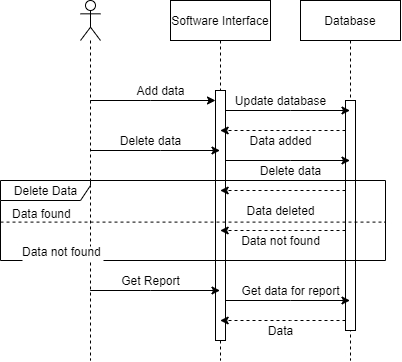

The diagram above was exported from draw.io. Its source (the exported page's mxGraphModel, read from the mxfile embedded in the PNG):
<mxGraphModel dx="725" dy="546" grid="1" gridSize="10" guides="1" tooltips="1" connect="1" arrows="1" fold="1" page="1" pageScale="1" pageWidth="850" pageHeight="1100" math="0" shadow="0">
  <root>
    <mxCell id="0" />
    <mxCell id="1" parent="0" />
    <mxCell id="e6nRyvjJpoljkieZiP0b-1" value="Software Interface" style="shape=umlLifeline;perimeter=lifelinePerimeter;whiteSpace=wrap;html=1;container=1;collapsible=0;recursiveResize=0;outlineConnect=0;" vertex="1" parent="1">
      <mxGeometry x="320" y="40" width="100" height="360" as="geometry" />
    </mxCell>
    <mxCell id="e6nRyvjJpoljkieZiP0b-4" value="" style="html=1;points=[];perimeter=orthogonalPerimeter;" vertex="1" parent="e6nRyvjJpoljkieZiP0b-1">
      <mxGeometry x="45" y="90" width="10" height="250" as="geometry" />
    </mxCell>
    <mxCell id="e6nRyvjJpoljkieZiP0b-6" style="edgeStyle=orthogonalEdgeStyle;rounded=0;orthogonalLoop=1;jettySize=auto;html=1;" edge="1" parent="1" source="e6nRyvjJpoljkieZiP0b-2" target="e6nRyvjJpoljkieZiP0b-4">
      <mxGeometry relative="1" as="geometry">
        <Array as="points">
          <mxPoint x="300" y="140" />
          <mxPoint x="300" y="140" />
        </Array>
      </mxGeometry>
    </mxCell>
    <mxCell id="e6nRyvjJpoljkieZiP0b-7" style="edgeStyle=orthogonalEdgeStyle;rounded=0;orthogonalLoop=1;jettySize=auto;html=1;" edge="1" parent="1" source="e6nRyvjJpoljkieZiP0b-2" target="e6nRyvjJpoljkieZiP0b-1">
      <mxGeometry relative="1" as="geometry">
        <Array as="points">
          <mxPoint x="310" y="190" />
          <mxPoint x="310" y="190" />
        </Array>
      </mxGeometry>
    </mxCell>
    <mxCell id="e6nRyvjJpoljkieZiP0b-8" style="edgeStyle=orthogonalEdgeStyle;rounded=0;orthogonalLoop=1;jettySize=auto;html=1;" edge="1" parent="1" source="e6nRyvjJpoljkieZiP0b-2" target="e6nRyvjJpoljkieZiP0b-1">
      <mxGeometry relative="1" as="geometry">
        <Array as="points">
          <mxPoint x="300" y="330" />
          <mxPoint x="300" y="330" />
        </Array>
      </mxGeometry>
    </mxCell>
    <mxCell id="e6nRyvjJpoljkieZiP0b-2" value="" style="shape=umlLifeline;participant=umlActor;perimeter=lifelinePerimeter;whiteSpace=wrap;html=1;container=1;collapsible=0;recursiveResize=0;verticalAlign=top;spacingTop=36;outlineConnect=0;" vertex="1" parent="1">
      <mxGeometry x="230" y="40" width="20" height="360" as="geometry" />
    </mxCell>
    <mxCell id="e6nRyvjJpoljkieZiP0b-3" value="Database" style="shape=umlLifeline;perimeter=lifelinePerimeter;whiteSpace=wrap;html=1;container=1;collapsible=0;recursiveResize=0;outlineConnect=0;" vertex="1" parent="1">
      <mxGeometry x="450" y="40" width="100" height="360" as="geometry" />
    </mxCell>
    <mxCell id="e6nRyvjJpoljkieZiP0b-5" value="" style="html=1;points=[];perimeter=orthogonalPerimeter;" vertex="1" parent="e6nRyvjJpoljkieZiP0b-3">
      <mxGeometry x="45" y="100" width="10" height="230" as="geometry" />
    </mxCell>
    <mxCell id="e6nRyvjJpoljkieZiP0b-9" value="Add data" style="text;html=1;align=center;verticalAlign=middle;resizable=0;points=[];autosize=1;" vertex="1" parent="1">
      <mxGeometry x="280" y="120" width="60" height="20" as="geometry" />
    </mxCell>
    <mxCell id="e6nRyvjJpoljkieZiP0b-10" style="edgeStyle=orthogonalEdgeStyle;rounded=0;orthogonalLoop=1;jettySize=auto;html=1;" edge="1" parent="1" source="e6nRyvjJpoljkieZiP0b-4" target="e6nRyvjJpoljkieZiP0b-3">
      <mxGeometry relative="1" as="geometry">
        <Array as="points">
          <mxPoint x="440" y="150" />
          <mxPoint x="440" y="150" />
        </Array>
      </mxGeometry>
    </mxCell>
    <mxCell id="e6nRyvjJpoljkieZiP0b-11" value="Update database" style="text;html=1;align=center;verticalAlign=middle;resizable=0;points=[];autosize=1;" vertex="1" parent="1">
      <mxGeometry x="375" y="130" width="110" height="20" as="geometry" />
    </mxCell>
    <mxCell id="e6nRyvjJpoljkieZiP0b-12" style="edgeStyle=orthogonalEdgeStyle;rounded=0;orthogonalLoop=1;jettySize=auto;html=1;dashed=1;" edge="1" parent="1" source="e6nRyvjJpoljkieZiP0b-5" target="e6nRyvjJpoljkieZiP0b-1">
      <mxGeometry relative="1" as="geometry">
        <Array as="points">
          <mxPoint x="430" y="170" />
          <mxPoint x="430" y="170" />
        </Array>
      </mxGeometry>
    </mxCell>
    <mxCell id="e6nRyvjJpoljkieZiP0b-13" value="Data added" style="text;html=1;align=center;verticalAlign=middle;resizable=0;points=[];autosize=1;" vertex="1" parent="1">
      <mxGeometry x="390" y="170" width="80" height="20" as="geometry" />
    </mxCell>
    <mxCell id="e6nRyvjJpoljkieZiP0b-16" value="Delete data" style="text;html=1;align=center;verticalAlign=middle;resizable=0;points=[];autosize=1;" vertex="1" parent="1">
      <mxGeometry x="260" y="170" width="80" height="20" as="geometry" />
    </mxCell>
    <mxCell id="e6nRyvjJpoljkieZiP0b-17" style="edgeStyle=orthogonalEdgeStyle;rounded=0;orthogonalLoop=1;jettySize=auto;html=1;" edge="1" parent="1" source="e6nRyvjJpoljkieZiP0b-4" target="e6nRyvjJpoljkieZiP0b-3">
      <mxGeometry relative="1" as="geometry">
        <Array as="points">
          <mxPoint x="440" y="200" />
          <mxPoint x="440" y="200" />
        </Array>
      </mxGeometry>
    </mxCell>
    <mxCell id="e6nRyvjJpoljkieZiP0b-18" value="Delete data" style="text;html=1;align=center;verticalAlign=middle;resizable=0;points=[];autosize=1;" vertex="1" parent="1">
      <mxGeometry x="400" y="200" width="80" height="20" as="geometry" />
    </mxCell>
    <mxCell id="e6nRyvjJpoljkieZiP0b-19" style="edgeStyle=orthogonalEdgeStyle;rounded=0;orthogonalLoop=1;jettySize=auto;html=1;dashed=1;" edge="1" parent="1" source="e6nRyvjJpoljkieZiP0b-5" target="e6nRyvjJpoljkieZiP0b-1">
      <mxGeometry relative="1" as="geometry">
        <Array as="points">
          <mxPoint x="430" y="230" />
          <mxPoint x="430" y="230" />
        </Array>
      </mxGeometry>
    </mxCell>
    <mxCell id="e6nRyvjJpoljkieZiP0b-20" value="Data deleted" style="text;html=1;align=center;verticalAlign=middle;resizable=0;points=[];autosize=1;" vertex="1" parent="1">
      <mxGeometry x="390" y="240" width="80" height="20" as="geometry" />
    </mxCell>
    <mxCell id="e6nRyvjJpoljkieZiP0b-22" style="edgeStyle=orthogonalEdgeStyle;rounded=0;orthogonalLoop=1;jettySize=auto;html=1;dashed=1;" edge="1" parent="1" source="e6nRyvjJpoljkieZiP0b-5" target="e6nRyvjJpoljkieZiP0b-1">
      <mxGeometry relative="1" as="geometry">
        <Array as="points">
          <mxPoint x="440" y="270" />
          <mxPoint x="440" y="270" />
        </Array>
      </mxGeometry>
    </mxCell>
    <mxCell id="e6nRyvjJpoljkieZiP0b-23" value="Data not found" style="text;html=1;align=center;verticalAlign=middle;resizable=0;points=[];autosize=1;" vertex="1" parent="1">
      <mxGeometry x="385" y="270" width="90" height="20" as="geometry" />
    </mxCell>
    <mxCell id="e6nRyvjJpoljkieZiP0b-24" value="Delete Data" style="shape=umlFrame;tabWidth=110;tabHeight=30;tabPosition=left;html=1;boundedLbl=1;labelInHeader=1;width=90;height=20;" vertex="1" parent="1">
      <mxGeometry x="150" y="220" width="385" height="80" as="geometry" />
    </mxCell>
    <mxCell id="e6nRyvjJpoljkieZiP0b-25" value="Data found" style="text" vertex="1" parent="e6nRyvjJpoljkieZiP0b-24">
      <mxGeometry width="100" height="20" relative="1" as="geometry">
        <mxPoint x="10" y="20" as="offset" />
      </mxGeometry>
    </mxCell>
    <mxCell id="e6nRyvjJpoljkieZiP0b-26" value="Data not found" style="line;strokeWidth=1;dashed=1;labelPosition=center;verticalLabelPosition=bottom;align=left;verticalAlign=top;spacingLeft=20;spacingTop=15;" vertex="1" parent="e6nRyvjJpoljkieZiP0b-24">
      <mxGeometry y="39.999999999999986" width="385.00000000000006" height="3.1999999999999997" as="geometry" />
    </mxCell>
    <mxCell id="e6nRyvjJpoljkieZiP0b-28" value="Get Report" style="text;html=1;align=center;verticalAlign=middle;resizable=0;points=[];autosize=1;" vertex="1" parent="1">
      <mxGeometry x="265" y="310" width="70" height="20" as="geometry" />
    </mxCell>
    <mxCell id="e6nRyvjJpoljkieZiP0b-29" style="edgeStyle=orthogonalEdgeStyle;rounded=0;orthogonalLoop=1;jettySize=auto;html=1;" edge="1" parent="1" source="e6nRyvjJpoljkieZiP0b-4" target="e6nRyvjJpoljkieZiP0b-3">
      <mxGeometry relative="1" as="geometry">
        <Array as="points">
          <mxPoint x="440" y="340" />
          <mxPoint x="440" y="340" />
        </Array>
      </mxGeometry>
    </mxCell>
    <mxCell id="e6nRyvjJpoljkieZiP0b-30" value="Get data for report" style="text;html=1;align=center;verticalAlign=middle;resizable=0;points=[];autosize=1;" vertex="1" parent="1">
      <mxGeometry x="385" y="320" width="110" height="20" as="geometry" />
    </mxCell>
    <mxCell id="e6nRyvjJpoljkieZiP0b-31" style="edgeStyle=orthogonalEdgeStyle;rounded=0;orthogonalLoop=1;jettySize=auto;html=1;dashed=1;" edge="1" parent="1" source="e6nRyvjJpoljkieZiP0b-5" target="e6nRyvjJpoljkieZiP0b-1">
      <mxGeometry relative="1" as="geometry">
        <Array as="points">
          <mxPoint x="440" y="360" />
          <mxPoint x="440" y="360" />
        </Array>
      </mxGeometry>
    </mxCell>
    <mxCell id="e6nRyvjJpoljkieZiP0b-32" value="Data" style="text;html=1;align=center;verticalAlign=middle;resizable=0;points=[];autosize=1;" vertex="1" parent="1">
      <mxGeometry x="410" y="360" width="40" height="20" as="geometry" />
    </mxCell>
  </root>
</mxGraphModel>